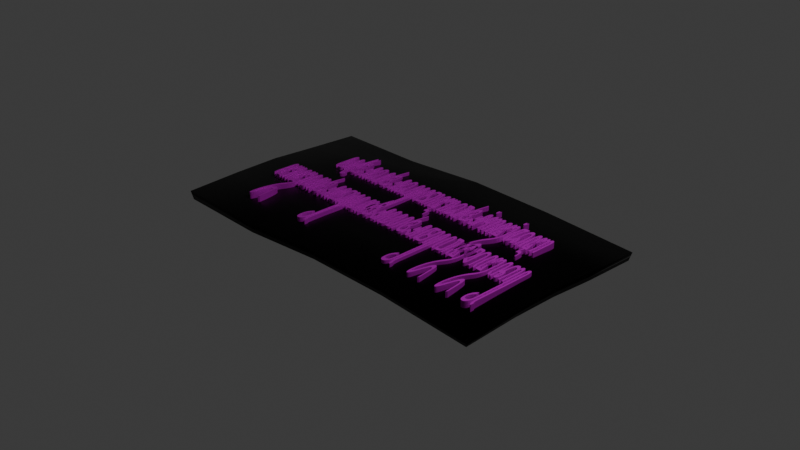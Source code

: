 # Source: prasasti_1.blend  (saved by Blender 4.1.24; exported with 4.5.12 LTS)
import bpy
from mathutils import Matrix  # noqa: F401  (used for matrix-valued properties, if any)

bpy.ops.wm.read_factory_settings(use_empty=True)
scene = bpy.context.scene
scene.name = 'Scene'

# ---- collections
col_collection = bpy.data.collections.new('Collection'); scene.collection.children.link(col_collection)

# ---- images (referenced by path relative to the original .blend; pixels are not part of the script)
import os
ASSET_DIR = os.environ.get("B2B_ASSET_DIR", "")  # directory of the original .blend (textures are referenced by path, not embedded)
HERE = os.path.dirname(os.path.abspath(__file__))  # packed textures are extracted next to this script under _unpacked/

def load_image(name, relpath, width, height, colorspace="sRGB"):
    """Load a texture the original file referenced (path relative to the .blend, or extracted next to this script)."""
    p = next((c for c in (os.path.join(HERE, relpath), os.path.join(ASSET_DIR, relpath)) if relpath and os.path.exists(c)), "")
    if p:
        img = bpy.data.images.load(p, check_existing=True)
        img.name = name
    else:  # same state as the original file: an image datablock whose file is absent (Cycles renders it pink)
        img = bpy.data.images.new(name, width, height)
        img.source = "FILE"
        img.filepath = "//" + (relpath or name)
    img.colorspace_settings.name = colorspace
    return img
img_111_jpg = load_image('111.jpg', '111.jpg', 1024, 1024, 'sRGB')
img_rock_0002_plane_600_png = load_image('rock_0002_plane_600.png', 'rock_0002_plane_600.png', 1024, 1024, 'sRGB')
img_1111_jpg = load_image('1111.jpg', '1111.jpg', 1024, 1024, 'sRGB')
img_12_jpg = load_image('12.jpg', '12.jpg', 1024, 1024, 'Rec.2020')
img_11111_jpg = load_image('11111.jpg', '11111.jpg', 1024, 1024, 'sRGB')
img_12132131_jpg = load_image('12132131.jpg', '12132131.jpg', 1024, 1024, 'sRGB')
img_111111_jpg = load_image('111111.jpg', '111111.jpg', 1024, 1024, 'sRGB')

# ---- materials (node trees are filled in below, after node groups)
mat_material = bpy.data.materials.new('Material')
mat_material.alpha_threshold = 0.0
mat_material.use_transparent_shadow = False
mat_material.roughness = 0.5
mat_material.line_color = (0.0, 0.0, 0.0, 1.0)
mat_material_001 = bpy.data.materials.new('Material.001')
mat_material_001.use_transparent_shadow = False

# ---- material node trees
mat_material.use_nodes = True; mat_material.node_tree.nodes.clear()
_N = mat_material.node_tree.nodes; _L = mat_material.node_tree.links
n0 = _N.new('ShaderNodeOutputMaterial'); n0.name = 'Material Output'; n0.location = (300, 300)
n1 = _N.new('ShaderNodeBsdfPrincipled'); n1.name = 'Principled BSDF'; n1.location = (2, 607)
n1.inputs[1].default_value = 1.0
n1.inputs[3].default_value = 1.15
n1.inputs[18].default_value = 0.8909
n1.inputs[24].default_value = 0.02182
n1.inputs[27].default_value = (0.0, 0.0, 0.0, 1.0)
n1.inputs[28].default_value = 3.8
n2 = _N.new('ShaderNodeTexImage'); n2.name = 'Image Texture'; n2.location = (-312, 98)
n2.image = img_111_jpg
n3 = _N.new('ShaderNodeTexImage'); n3.name = 'Image Texture.001'; n3.location = (-416, 444)
n3.image = img_rock_0002_plane_600_png
n4 = _N.new('ShaderNodeTexImage'); n4.name = 'Image Texture.002'; n4.location = (-348, 287)
n4.image = img_1111_jpg
n5 = _N.new('ShaderNodeTexImage'); n5.name = 'Image Texture.003'; n5.location = (-298, 352)
n5.image = img_12_jpg
n5.projection = 'BOX'
n5.interpolation = 'Closest'
_L.new(n1.outputs[0], n0.inputs[0])
_L.new(n5.outputs[0], n1.inputs[0])
n0.is_active_output = True
mat_material_001.use_nodes = True; mat_material_001.node_tree.nodes.clear()
_N = mat_material_001.node_tree.nodes; _L = mat_material_001.node_tree.links
n0 = _N.new('ShaderNodeBsdfPrincipled'); n0.name = 'Principled BSDF'; n0.location = (37, 349)
n0.inputs[1].default_value = 0.7345
n1 = _N.new('ShaderNodeOutputMaterial'); n1.name = 'Material Output'; n1.location = (300, 300)
n2 = _N.new('ShaderNodeTexImage'); n2.name = 'Image Texture.001'; n2.location = (-575, 336)
n2.image = img_11111_jpg
n3 = _N.new('ShaderNodeTexImage'); n3.name = 'Image Texture'; n3.location = (-372, 257)
n3.image = img_1111_jpg
n4 = _N.new('ShaderNodeTexImage'); n4.name = 'Image Texture.002'; n4.location = (-328, 372)
n4.image = img_12132131_jpg
n5 = _N.new('ShaderNodeTexImage'); n5.name = 'Image Texture.003'; n5.location = (-258, 307)
n5.image = img_111111_jpg
_L.new(n0.outputs[0], n1.inputs[0])
_L.new(n5.outputs[0], n0.inputs[0])
n1.is_active_output = True

# ---- world
world_world = bpy.data.worlds.new('World'); scene.world = world_world
world_world.use_nodes = True; world_world.node_tree.nodes.clear()
_N = world_world.node_tree.nodes; _L = world_world.node_tree.links
n0 = _N.new('ShaderNodeOutputWorld'); n0.name = 'World Output'; n0.location = (300, 300)
n1 = _N.new('ShaderNodeBackground'); n1.name = 'Background'; n1.location = (10, 300)
n1.inputs[0].default_value = (0.05088, 0.05088, 0.05088, 1.0)
_L.new(n1.outputs[0], n0.inputs[0])
n0.is_active_output = True
world_world.color = (0.05088, 0.05088, 0.05088)
world_world.use_sun_shadow = False
world_world.sun_shadow_jitter_overblur = 0.0

# ---- cameras
cam_camera = bpy.data.cameras.new('Camera')
cam_camera.clip_end = 100.0
cam_camera.ortho_scale = 7.314

# ---- lights
light_light = bpy.data.lights.new('Light', 'POINT')
light_light.transmission_factor = 0.0
light_light.energy = 1000.0
light_light.shadow_soft_size = 0.1
light_light.shadow_maximum_resolution = 0.006
light_light.use_absolute_resolution = True

# ---- meshes
me_cube = bpy.data.meshes.new('Cube')
me_cube.from_pydata([(1.0, 1.0, 1.0), (1.0, 1.0, -1.0), (1.0, -1.0, 1.0), (1.0, -1.0, -1.0), (-1.0, 1.0, 1.0), (-1.0, 1.0, -1.0), (-1.0, -1.0, 1.0), (-1.0, -1.0, -1.0)], [], [(0, 4, 6, 2), (3, 2, 6, 7), (7, 6, 4, 5), (5, 1, 3, 7), (1, 0, 2, 3), (5, 4, 0, 1)])
_uv = me_cube.uv_layers.new(name='UVMap')
_uv.uv.foreach_set('vector', [0.625, 0.5, 0.875, 0.5, 0.875, 0.75, 0.625, 0.75, 0.375, 0.75, 0.625, 0.75, 0.625, 1.0, 0.375, 1.0, 0.375, 0.0, 0.625, 0.0, 0.625, 0.25, 0.375, 0.25, 0.125, 0.5, 0.375, 0.5, 0.375, 0.75, 0.125, 0.75, 0.375, 0.5, 0.625, 0.5, 0.625, 0.75, 0.375, 0.75, 0.375, 0.25, 0.625, 0.25, 0.625, 0.5, 0.375, 0.5])
me_cube.materials.append(mat_material)
me_cube.use_mirror_vertex_groups = False
me_cube.update()

# ---- curves / text
txt_text = bpy.data.curves.new('Text', 'FONT')
txt_text.dimensions = '2D'
txt_text.body = '      ꦥꦿꦄꦱꦄꦱ꧀ꦠꦆ\u200bꦕꦄꦁ\u200bꦒꦈꦁ\u200b\u200bꦢꦆ\nꦧꦈꦲꦄꦠ꧀\u200bꦲꦄꦪꦄꦩ꧀\u200bꦮꦈꦫꦈꦏ꧀'
txt_text.materials.append(mat_material_001)

# ---- objects
ob_cube = bpy.data.objects.new('Cube', me_cube)
ob_light = bpy.data.objects.new('Light', light_light)
ob_camera = bpy.data.objects.new('Camera', cam_camera)
ob_text = bpy.data.objects.new('Text', txt_text)

# ---- transforms, parenting, visibility, modifiers, constraints
ob_cube.location = (0.0, 0.0, 0.0)
ob_cube.scale = (0.1662, 0.09277, 0.03878)
ob_cube.lock_rotations_4d = False
ob_cube.empty_display_type = 'ARROWS'
ob_cube.lineart.crease_threshold = 0.0
_m = ob_cube.modifiers.new('Ocean', 'OCEAN')
_m.size = 0.49
_m.resolution = 2
_m.viewport_resolution = 3
_m.depth = 197.9
_m.time = 0.93
_m.random_seed = 18
_m.filepath = 'C:/Users/zakiy/AppData/Local/Temp/blender_a12700/cache_ocean'
_m = ob_cube.modifiers.new('Solidify', 'SOLIDIFY')
_m.thickness = 2.45
_m.offset = -0.3433
ob_light.location = (4.076, 1.005, 5.904)
ob_light.rotation_euler = (0.6503, 0.05522, 1.866)
ob_light.lock_rotations_4d = False
ob_light.empty_display_type = 'ARROWS'
ob_light.color = (0.0, 0.0, 0.0, 0.0)
ob_light.lineart.crease_threshold = 0.0
ob_camera.location = (7.359, -6.926, 4.958)
ob_camera.rotation_euler = (1.109, 0.0, 0.8149)
ob_camera.lock_rotations_4d = False
ob_camera.empty_display_type = 'ARROWS'
ob_camera.color = (0.0, 0.0, 0.0, 0.0)
ob_camera.display_type = 'WIRE'
ob_camera.lineart.crease_threshold = 0.0
ob_text.location = (-1.69, 0.3, 0.0)
ob_text.scale = (0.1882, 0.6123, 1.0)
_m = ob_text.modifiers.new('Solidify', 'SOLIDIFY')
_m.thickness = -0.08

# ---- collection membership
col_collection.objects.link(ob_cube)
col_collection.objects.link(ob_light)
col_collection.objects.link(ob_camera)
col_collection.objects.link(ob_text)

# ---- scene / render settings (as saved in the file)
scene.camera = ob_camera
scene.frame_start = 1; scene.frame_end = 250; scene.frame_set(1)
scene.render.engine = 'BLENDER_EEVEE_NEXT'
scene.cycles.sampling_pattern = 'TABULATED_SOBOL'
scene.eevee.ray_tracing_options.trace_max_roughness = 0.0
bpy.context.view_layer.update()
